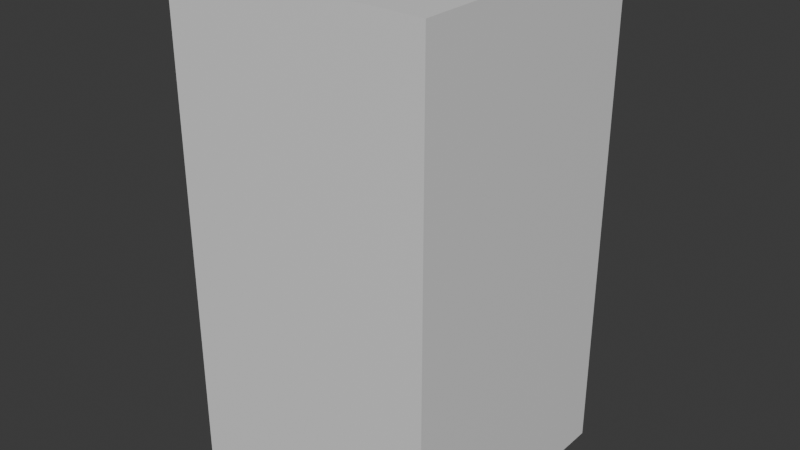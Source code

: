 # Source: moving_platform.blend  (saved by Blender 4.1.23; exported with 4.5.12 LTS)
import bpy
from mathutils import Matrix  # noqa: F401  (used for matrix-valued properties, if any)

bpy.ops.wm.read_factory_settings(use_empty=True)
scene = bpy.context.scene
scene.name = 'Scene'

# ---- collections
col_collection = bpy.data.collections.new('Collection'); scene.collection.children.link(col_collection)

# ---- materials (node trees are filled in below, after node groups)
mat_material = bpy.data.materials.new('Material')
mat_material.alpha_threshold = 0.0
mat_material.use_transparent_shadow = False
mat_material.roughness = 0.5
mat_material.line_color = (0.0, 0.0, 0.0, 1.0)

# ---- material node trees
mat_material.use_nodes = True; mat_material.node_tree.nodes.clear()
_N = mat_material.node_tree.nodes; _L = mat_material.node_tree.links
n0 = _N.new('ShaderNodeOutputMaterial'); n0.name = 'Material Output'; n0.location = (300, 300)
n1 = _N.new('ShaderNodeBsdfPrincipled'); n1.name = 'Principled BSDF'; n1.location = (10, 300)
n1.inputs[3].default_value = 1.45
_L.new(n1.outputs[0], n0.inputs[0])
n0.is_active_output = True

# ---- world
world_world = bpy.data.worlds.new('World'); scene.world = world_world
world_world.use_nodes = True; world_world.node_tree.nodes.clear()
_N = world_world.node_tree.nodes; _L = world_world.node_tree.links
n0 = _N.new('ShaderNodeOutputWorld'); n0.name = 'World Output'; n0.location = (300, 300)
n1 = _N.new('ShaderNodeBackground'); n1.name = 'Background'; n1.location = (10, 300)
n1.inputs[0].default_value = (0.05088, 0.05088, 0.05088, 1.0)
_L.new(n1.outputs[0], n0.inputs[0])
n0.is_active_output = True
world_world.color = (0.05088, 0.05088, 0.05088)
world_world.use_sun_shadow = False
world_world.sun_shadow_jitter_overblur = 0.0

# ---- meshes
me_cube = bpy.data.meshes.new('Cube')
me_cube.from_pydata([(1.0, 1.0, 1.0), (1.0, 1.0, -1.0), (1.0, -1.0, 1.0), (1.0, -1.0, -1.0), (-1.0, 1.0, 1.0), (-1.0, 1.0, -1.0), (-1.0, -1.0, 1.0), (-1.0, -1.0, -1.0)], [], [(0, 4, 6, 2), (3, 2, 6, 7), (7, 6, 4, 5), (5, 1, 3, 7), (1, 0, 2, 3), (5, 4, 0, 1)])
_uv = me_cube.uv_layers.new(name='UVMap')
_uv.uv.foreach_set('vector', [0.625, 0.5, 0.875, 0.5, 0.875, 0.75, 0.625, 0.75, 0.375, 0.75, 0.625, 0.75, 0.625, 1.0, 0.375, 1.0, 0.375, 0.0, 0.625, 0.0, 0.625, 0.25, 0.375, 0.25, 0.125, 0.5, 0.375, 0.5, 0.375, 0.75, 0.125, 0.75, 0.375, 0.5, 0.625, 0.5, 0.625, 0.75, 0.375, 0.75, 0.375, 0.25, 0.625, 0.25, 0.625, 0.5, 0.375, 0.5])
me_cube.materials.append(mat_material)
me_cube.use_mirror_vertex_groups = False
me_cube.update()

# ---- objects
ob_movingplatform = bpy.data.objects.new('MovingPlatform', me_cube)

# ---- transforms, parenting, visibility, modifiers, constraints
ob_movingplatform.location = (0.0, 0.0, 1.862)
ob_movingplatform.scale = (1.0, 1.0, 1.872)
ob_movingplatform.lock_rotations_4d = False
ob_movingplatform.empty_display_type = 'ARROWS'
ob_movingplatform.lineart.crease_threshold = 0.0

# ---- collection membership
col_collection.objects.link(ob_movingplatform)

# ---- scene / render settings (as saved in the file)
scene.frame_start = 1; scene.frame_end = 250; scene.frame_set(1)
scene.render.engine = 'BLENDER_EEVEE_NEXT'
scene.cycles.sampling_pattern = 'TABULATED_SOBOL'
scene.eevee.ray_tracing_options.trace_max_roughness = 0.0
bpy.context.view_layer.update()

# ---- added for rendering (the .blend has no active camera and no usable light): camera, sun
cam_auto = bpy.data.cameras.new('AutoCamera')
cam_auto.lens = 50.0
cam_auto.sensor_width = 36.0
cam_auto.clip_end = 1000.0
ob_auto_camera = bpy.data.objects.new('AutoCamera', cam_auto)
scene.collection.objects.link(ob_auto_camera)
ob_auto_camera.location = (4.34192, -5.21031, 5.33515)
ob_auto_camera.rotation_euler = (1.09748, -7.21219e-08, 0.694738)
scene.camera = ob_auto_camera
light_auto_sun = bpy.data.lights.new('AutoSun', 'SUN')
light_auto_sun.energy = 3.0
light_auto_sun.angle = 0.0523599
ob_auto_sun = bpy.data.objects.new('AutoSun', light_auto_sun)
scene.collection.objects.link(ob_auto_sun)
ob_auto_sun.rotation_euler = (0.872665, 0.174533, 0.523599)
bpy.context.view_layer.update()
